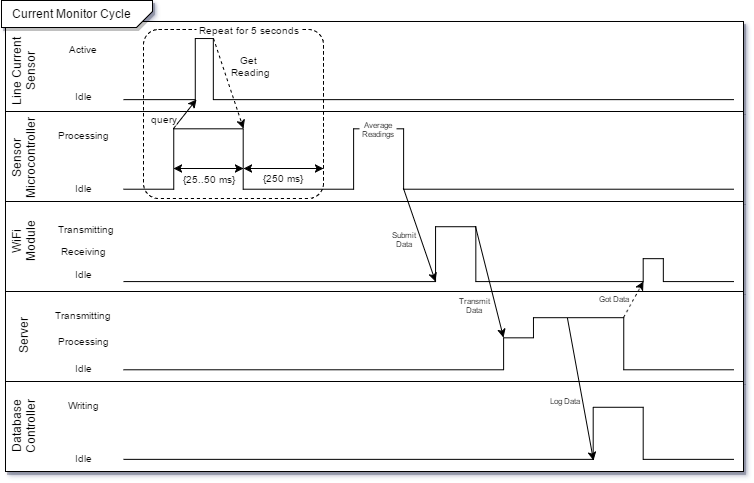

The diagram above was exported from draw.io. Its source (the exported page's mxGraphModel, read from the mxfile embedded in the PNG):
<mxGraphModel dx="996" dy="539" grid="1" gridSize="10" guides="1" tooltips="1" connect="1" arrows="1" fold="1" page="1" pageScale="1" pageWidth="826" pageHeight="1169" background="#ffffff" math="0">
  <root>
    <mxCell id="0" />
    <mxCell id="1" parent="0" />
    <mxCell id="2" value="" style="whiteSpace=wrap;html=1;shadow=1;" vertex="1" parent="1">
      <mxGeometry x="42" y="103" width="738" height="90" as="geometry" />
    </mxCell>
    <mxCell id="3" value="" style="whiteSpace=wrap;html=1;shadow=1;" vertex="1" parent="1">
      <mxGeometry x="42" y="193" width="738" height="90" as="geometry" />
    </mxCell>
    <mxCell id="45" value="" style="rounded=1;whiteSpace=wrap;html=1;shadow=0;strokeColor=#000000;align=center;fillColor=none;dashed=1;arcSize=9;" vertex="1" parent="1">
      <mxGeometry x="180" y="111" width="180" height="169" as="geometry" />
    </mxCell>
    <mxCell id="4" value="" style="whiteSpace=wrap;html=1;shadow=1;" vertex="1" parent="1">
      <mxGeometry x="42" y="283" width="738" height="90" as="geometry" />
    </mxCell>
    <mxCell id="5" style="edgeStyle=orthogonalEdgeStyle;rounded=0;html=1;endArrow=none;endFill=0;jettySize=auto;orthogonalLoop=1;strokeColor=#000000;shadow=0;" edge="1" parent="1">
      <mxGeometry x="160" y="308" as="geometry">
        <mxPoint x="770" y="363" as="targetPoint" />
        <mxPoint x="160" y="363" as="sourcePoint" />
        <Array as="points">
          <mxPoint x="472" y="363" />
          <mxPoint x="472" y="308" />
          <mxPoint x="512" y="308" />
          <mxPoint x="512" y="363" />
          <mxPoint x="680" y="363" />
          <mxPoint x="680" y="340" />
          <mxPoint x="700" y="340" />
          <mxPoint x="700" y="363" />
        </Array>
      </mxGeometry>
    </mxCell>
    <mxCell id="6" value="WiFi Module" style="text;html=1;strokeColor=none;fillColor=none;align=center;verticalAlign=middle;whiteSpace=wrap;overflow=hidden;rotation=-90;shadow=0;" vertex="1" parent="1">
      <mxGeometry x="27.499999999999886" y="305" width="64" height="35" as="geometry" />
    </mxCell>
    <mxCell id="7" value="Sensor Microcontroller" style="text;html=1;strokeColor=none;fillColor=none;align=center;verticalAlign=middle;whiteSpace=wrap;overflow=hidden;rotation=-90;shadow=0;" vertex="1" parent="1">
      <mxGeometry x="9.999999999999972" y="224" width="99" height="30" as="geometry" />
    </mxCell>
    <mxCell id="8" value="Line Current Sensor" style="text;html=1;strokeColor=none;fillColor=none;align=center;verticalAlign=middle;whiteSpace=wrap;overflow=hidden;rotation=-90;shadow=0;" vertex="1" parent="1">
      <mxGeometry x="20.4999999999998" y="134" width="78" height="37" as="geometry" />
    </mxCell>
    <mxCell id="9" style="edgeStyle=orthogonalEdgeStyle;rounded=0;html=1;endArrow=none;endFill=0;jettySize=auto;orthogonalLoop=1;strokeColor=#000000;shadow=0;" edge="1" parent="1">
      <mxGeometry x="160" y="206" as="geometry">
        <mxPoint x="770" y="271" as="targetPoint" />
        <mxPoint x="160" y="271" as="sourcePoint" />
        <Array as="points">
          <mxPoint x="210" y="271" />
          <mxPoint x="210" y="210" />
          <mxPoint x="280" y="210" />
          <mxPoint x="280" y="271" />
          <mxPoint x="390" y="271" />
          <mxPoint x="390" y="210" />
          <mxPoint x="440" y="210" />
          <mxPoint x="440" y="271" />
        </Array>
      </mxGeometry>
    </mxCell>
    <mxCell id="10" style="edgeStyle=orthogonalEdgeStyle;rounded=0;html=1;endArrow=none;endFill=0;jettySize=auto;orthogonalLoop=1;strokeColor=#000000;shadow=0;" edge="1" parent="1">
      <mxGeometry x="160" y="116" as="geometry">
        <mxPoint x="770" y="181" as="targetPoint" />
        <mxPoint x="160" y="181" as="sourcePoint" />
        <Array as="points">
          <mxPoint x="232" y="181" />
          <mxPoint x="232" y="120" />
          <mxPoint x="250" y="120" />
          <mxPoint x="250" y="181" />
        </Array>
      </mxGeometry>
    </mxCell>
    <mxCell id="11" value="Send Command" style="endArrow=classic;html=1;shadow=0;fontSize=8;" edge="1" parent="10">
      <mxGeometry x="-0.6706" y="31" width="50" height="50" relative="1" as="geometry">
        <mxPoint x="350" y="470" as="sourcePoint" />
        <mxPoint x="360" y="430" as="targetPoint" />
        <mxPoint as="offset" />
      </mxGeometry>
    </mxCell>
    <mxCell id="12" value="Idle" style="text;html=1;strokeColor=none;fillColor=none;align=center;verticalAlign=middle;whiteSpace=wrap;overflow=hidden;shadow=1;fontSize=10;" vertex="1" parent="1">
      <mxGeometry x="99.49999999999986" y="259" width="40" height="20" as="geometry" />
    </mxCell>
    <mxCell id="15" value="Transmitting" style="text;html=1;strokeColor=none;fillColor=none;align=center;verticalAlign=middle;whiteSpace=wrap;overflow=hidden;shadow=1;fontSize=10;" vertex="1" parent="1">
      <mxGeometry x="91" y="300" width="62" height="20" as="geometry" />
    </mxCell>
    <mxCell id="16" value="Idle" style="text;html=1;strokeColor=none;fillColor=none;align=center;verticalAlign=middle;whiteSpace=wrap;overflow=hidden;shadow=1;fontSize=10;" vertex="1" parent="1">
      <mxGeometry x="99.49999999999983" y="345" width="40" height="20" as="geometry" />
    </mxCell>
    <mxCell id="21" value="Idle" style="text;html=1;strokeColor=none;fillColor=none;align=center;verticalAlign=middle;whiteSpace=wrap;overflow=hidden;shadow=1;fontSize=10;" vertex="1" parent="1">
      <mxGeometry x="99.49999999999983" y="167" width="40" height="20" as="geometry" />
    </mxCell>
    <mxCell id="23" value="" style="shape=card;whiteSpace=wrap;html=1;rotation=90;flipV=0;flipH=1;size=16;shadow=1;" vertex="1" parent="1">
      <mxGeometry x="100" y="20" width="27" height="151" as="geometry" />
    </mxCell>
    <mxCell id="24" value="Current Monitor Cycle" style="text;html=1;strokeColor=none;fillColor=none;align=center;verticalAlign=middle;whiteSpace=wrap;overflow=hidden;shadow=0;" vertex="1" parent="1">
      <mxGeometry x="42" y="84" width="131" height="20" as="geometry" />
    </mxCell>
    <mxCell id="25" value="Active" style="text;html=1;strokeColor=none;fillColor=none;align=center;verticalAlign=middle;whiteSpace=wrap;overflow=hidden;shadow=1;fontSize=10;" vertex="1" parent="1">
      <mxGeometry x="85.99999999999997" y="120" width="67" height="20" as="geometry" />
    </mxCell>
    <mxCell id="32" value="" style="whiteSpace=wrap;html=1;shadow=1;" vertex="1" parent="1">
      <mxGeometry x="42" y="373" width="738" height="90" as="geometry" />
    </mxCell>
    <mxCell id="33" value="Server" style="text;html=1;strokeColor=none;fillColor=none;align=center;verticalAlign=middle;whiteSpace=wrap;overflow=hidden;rotation=-90;shadow=0;" vertex="1" parent="1">
      <mxGeometry x="32.49999999999983" y="409" width="54" height="17" as="geometry" />
    </mxCell>
    <mxCell id="34" style="edgeStyle=orthogonalEdgeStyle;rounded=0;html=1;endArrow=none;endFill=0;jettySize=auto;orthogonalLoop=1;strokeColor=#000000;shadow=0;" edge="1" parent="1">
      <mxGeometry x="160" y="386" as="geometry">
        <mxPoint x="770" y="451" as="targetPoint" />
        <mxPoint x="160.33333333333348" y="451.16666666666674" as="sourcePoint" />
        <Array as="points">
          <mxPoint x="540" y="451" />
          <mxPoint x="540" y="419" />
          <mxPoint x="570" y="419" />
          <mxPoint x="570" y="399" />
          <mxPoint x="660" y="399" />
          <mxPoint x="660" y="451" />
        </Array>
      </mxGeometry>
    </mxCell>
    <mxCell id="35" value="Idle" style="text;html=1;strokeColor=none;fillColor=none;align=center;verticalAlign=middle;whiteSpace=wrap;overflow=hidden;shadow=1;fontSize=10;" vertex="1" parent="1">
      <mxGeometry x="99.49999999999986" y="439" width="40" height="20" as="geometry" />
    </mxCell>
    <mxCell id="36" value="Processing" style="text;html=1;strokeColor=none;fillColor=none;align=center;verticalAlign=middle;whiteSpace=wrap;overflow=hidden;shadow=1;fontSize=10;" vertex="1" parent="1">
      <mxGeometry x="90.99999999999997" y="412" width="57" height="20" as="geometry" />
    </mxCell>
    <mxCell id="37" value="Transmitting" style="text;html=1;strokeColor=none;fillColor=none;align=center;verticalAlign=middle;whiteSpace=wrap;overflow=hidden;shadow=1;fontSize=10;" vertex="1" parent="1">
      <mxGeometry x="85.99999999999986" y="386" width="67" height="20" as="geometry" />
    </mxCell>
    <mxCell id="38" value="" style="whiteSpace=wrap;html=1;shadow=1;" vertex="1" parent="1">
      <mxGeometry x="42" y="463" width="738" height="90" as="geometry" />
    </mxCell>
    <mxCell id="39" value="Database Controller" style="text;html=1;strokeColor=none;fillColor=none;align=center;verticalAlign=middle;whiteSpace=wrap;overflow=hidden;rotation=-90;shadow=0;" vertex="1" parent="1">
      <mxGeometry x="21.999999999999943" y="492" width="75" height="30" as="geometry" />
    </mxCell>
    <mxCell id="40" style="edgeStyle=orthogonalEdgeStyle;rounded=0;html=1;endArrow=none;endFill=0;jettySize=auto;orthogonalLoop=1;strokeColor=#000000;shadow=0;" edge="1" parent="1">
      <mxGeometry x="160" y="476" as="geometry">
        <mxPoint x="770" y="541" as="targetPoint" />
        <mxPoint x="160.33333333333348" y="541.1666666666667" as="sourcePoint" />
        <Array as="points">
          <mxPoint x="630" y="541" />
          <mxPoint x="630" y="489" />
          <mxPoint x="680" y="489" />
          <mxPoint x="680" y="541" />
        </Array>
      </mxGeometry>
    </mxCell>
    <mxCell id="41" value="Idle" style="text;html=1;strokeColor=none;fillColor=none;align=center;verticalAlign=middle;whiteSpace=wrap;overflow=hidden;shadow=1;fontSize=10;" vertex="1" parent="1">
      <mxGeometry x="99.49999999999986" y="529" width="40" height="20" as="geometry" />
    </mxCell>
    <mxCell id="43" value="Writing" style="text;html=1;strokeColor=none;fillColor=none;align=center;verticalAlign=middle;whiteSpace=wrap;overflow=hidden;shadow=1;fontSize=10;" vertex="1" parent="1">
      <mxGeometry x="85.99999999999986" y="476" width="67" height="20" as="geometry" />
    </mxCell>
    <mxCell id="46" value="Repeat for 5 seconds" style="text;html=1;strokeColor=none;fillColor=#ffffff;align=center;verticalAlign=middle;whiteSpace=wrap;overflow=hidden;shadow=0;dashed=1;fontSize=10;" vertex="1" parent="1">
      <mxGeometry x="233" y="104" width="104" height="15" as="geometry" />
    </mxCell>
    <mxCell id="47" value="query" style="endArrow=classic;html=1;fontSize=10;exitX=0.125;exitY=0.586;exitPerimeter=0;entryX=0.221;entryY=0.414;entryPerimeter=0;" edge="1" parent="1">
      <mxGeometry x="-0.909" y="14" width="50" height="50" relative="1" as="geometry">
        <mxPoint x="209.9967845659164" y="210.04823151125402" as="sourcePoint" />
        <mxPoint x="232.9871382636656" y="180.9485530546624" as="targetPoint" />
        <mxPoint as="offset" />
      </mxGeometry>
    </mxCell>
    <mxCell id="48" value="Get&amp;nbsp;&lt;div&gt;Reading&lt;/div&gt;" style="endArrow=classic;html=1;fontSize=10;dashed=1;" edge="1" parent="1">
      <mxGeometry x="-0.2113" y="26" width="50" height="50" relative="1" as="geometry">
        <mxPoint x="250" y="120" as="sourcePoint" />
        <mxPoint x="280" y="210" as="targetPoint" />
        <mxPoint as="offset" />
      </mxGeometry>
    </mxCell>
    <mxCell id="52" value="Processing" style="text;html=1;strokeColor=none;fillColor=none;align=center;verticalAlign=middle;whiteSpace=wrap;overflow=hidden;shadow=1;fontSize=10;" vertex="1" parent="1">
      <mxGeometry x="85.99999999999986" y="206" width="67" height="20" as="geometry" />
    </mxCell>
    <mxCell id="57" value="" style="endArrow=classic;startArrow=classic;html=1;fontSize=10;" edge="1" parent="1">
      <mxGeometry x="280" y="250" width="50" height="50" as="geometry">
        <mxPoint x="280" y="250" as="sourcePoint" />
        <mxPoint x="360" y="250" as="targetPoint" />
      </mxGeometry>
    </mxCell>
    <mxCell id="58" value="{25..50 ms}" style="text;html=1;strokeColor=none;fillColor=none;align=center;verticalAlign=middle;whiteSpace=wrap;overflow=hidden;shadow=0;dashed=1;fontSize=10;" vertex="1" parent="1">
      <mxGeometry x="210" y="250" width="70" height="20" as="geometry" />
    </mxCell>
    <mxCell id="60" value="{250 ms}" style="text;html=1;strokeColor=none;fillColor=none;align=center;verticalAlign=middle;whiteSpace=wrap;overflow=hidden;shadow=0;dashed=1;fontSize=10;" vertex="1" parent="1">
      <mxGeometry x="285" y="249" width="68" height="19" as="geometry" />
    </mxCell>
    <mxCell id="61" value="" style="endArrow=classic;startArrow=classic;html=1;fontSize=10;" edge="1" parent="1">
      <mxGeometry x="210" y="250" width="50" height="50" as="geometry">
        <mxPoint x="210" y="250" as="sourcePoint" />
        <mxPoint x="280" y="250" as="targetPoint" />
      </mxGeometry>
    </mxCell>
    <mxCell id="64" value="Average Readings" style="text;html=1;strokeColor=none;fillColor=#ffffff;align=center;verticalAlign=middle;whiteSpace=wrap;overflow=hidden;shadow=0;dashed=1;fontSize=8;" vertex="1" parent="1">
      <mxGeometry x="396" y="198" width="37" height="24" as="geometry" />
    </mxCell>
    <mxCell id="65" value="Submit&lt;div&gt;Data&lt;/div&gt;" style="endArrow=classic;html=1;fontSize=8;" edge="1" parent="1">
      <mxGeometry x="-0.0386" y="-16" width="50" height="50" relative="1" as="geometry">
        <mxPoint x="440" y="270" as="sourcePoint" />
        <mxPoint x="472" y="363" as="targetPoint" />
        <mxPoint as="offset" />
      </mxGeometry>
    </mxCell>
    <mxCell id="66" value="Receiving" style="text;html=1;strokeColor=none;fillColor=none;align=center;verticalAlign=middle;whiteSpace=wrap;overflow=hidden;shadow=1;fontSize=10;" vertex="1" parent="1">
      <mxGeometry x="88" y="322" width="62" height="20" as="geometry" />
    </mxCell>
    <mxCell id="67" value="" style="endArrow=classic;html=1;fontSize=8;" edge="1" parent="1">
      <mxGeometry width="50" height="50" relative="1" as="geometry">
        <mxPoint x="512" y="308" as="sourcePoint" />
        <mxPoint x="540" y="419" as="targetPoint" />
      </mxGeometry>
    </mxCell>
    <mxCell id="68" value="Transmit&lt;div&gt;Data&lt;/div&gt;" style="text;html=1;resizable=0;points=[];;align=center;verticalAlign=middle;labelBackgroundColor=#ffffff;fontSize=8;" vertex="1" connectable="0" parent="67">
      <mxGeometry x="0.5312" relative="1" as="geometry">
        <mxPoint x="-23" y="-7" as="offset" />
      </mxGeometry>
    </mxCell>
    <mxCell id="69" value="Log Data" style="endArrow=classic;html=1;fontSize=8;" edge="1" parent="1">
      <mxGeometry x="0.0964" y="-18" width="50" height="50" relative="1" as="geometry">
        <mxPoint x="604" y="400" as="sourcePoint" />
        <mxPoint x="630" y="542" as="targetPoint" />
        <mxPoint as="offset" />
      </mxGeometry>
    </mxCell>
    <mxCell id="70" value="Got Data" style="endArrow=classic;html=1;fontSize=8;dashed=1;" edge="1" parent="1">
      <mxGeometry x="-0.4292" y="18" width="50" height="50" relative="1" as="geometry">
        <mxPoint x="660" y="399" as="sourcePoint" />
        <mxPoint x="680" y="363" as="targetPoint" />
        <mxPoint as="offset" />
      </mxGeometry>
    </mxCell>
  </root>
</mxGraphModel>